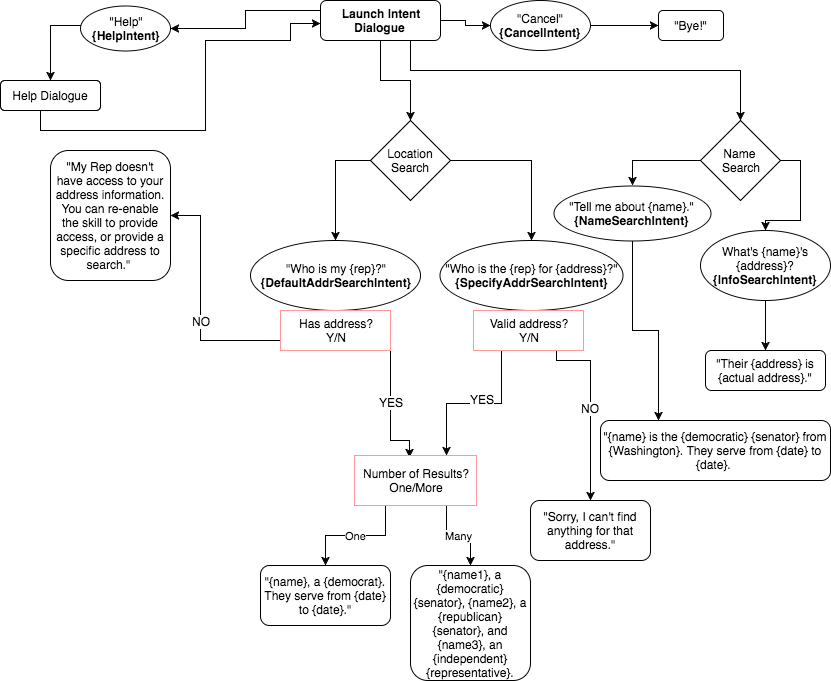

The diagram above was exported from draw.io. Its source (the exported page's mxGraphModel, read from the mxfile embedded in the PNG):
<mxGraphModel dx="950" dy="550" grid="1" gridSize="10" guides="1" tooltips="1" connect="1" arrows="1" fold="1" page="1" pageScale="1" pageWidth="850" pageHeight="1100" background="#ffffff" math="0" shadow="0">
  <root>
    <mxCell id="0" />
    <mxCell id="1" parent="0" />
    <mxCell id="4" style="edgeStyle=orthogonalEdgeStyle;rounded=0;html=1;jettySize=auto;orthogonalLoop=1;exitX=0;exitY=0.25;entryX=1;entryY=0.5;" edge="1" parent="1" source="2" target="5">
      <mxGeometry relative="1" as="geometry">
        <mxPoint x="190" y="28" as="targetPoint" />
        <Array as="points">
          <mxPoint x="255" y="10" />
          <mxPoint x="255" y="28" />
        </Array>
      </mxGeometry>
    </mxCell>
    <mxCell id="11" style="edgeStyle=orthogonalEdgeStyle;rounded=0;html=1;entryX=0;entryY=0.5;jettySize=auto;orthogonalLoop=1;" edge="1" parent="1" source="2" target="10">
      <mxGeometry relative="1" as="geometry" />
    </mxCell>
    <mxCell id="22" style="edgeStyle=orthogonalEdgeStyle;rounded=0;html=1;entryX=0.5;entryY=0;jettySize=auto;orthogonalLoop=1;" edge="1" parent="1" source="2" target="19">
      <mxGeometry relative="1" as="geometry" />
    </mxCell>
    <mxCell id="23" style="edgeStyle=orthogonalEdgeStyle;rounded=0;html=1;exitX=0.75;exitY=1;entryX=0.5;entryY=0;jettySize=auto;orthogonalLoop=1;" edge="1" parent="1" source="2" target="21">
      <mxGeometry relative="1" as="geometry">
        <Array as="points">
          <mxPoint x="420" y="70" />
          <mxPoint x="750" y="70" />
        </Array>
      </mxGeometry>
    </mxCell>
    <mxCell id="2" value="&lt;b&gt;Launch Intent&lt;/b&gt;&lt;div&gt;&lt;b&gt;Dialogue&amp;nbsp;&lt;/b&gt;&lt;/div&gt;" style="rounded=1;whiteSpace=wrap;html=1;" vertex="1" parent="1">
      <mxGeometry x="330" width="120" height="40" as="geometry" />
    </mxCell>
    <mxCell id="9" style="edgeStyle=orthogonalEdgeStyle;rounded=0;html=1;exitX=0.5;exitY=1;jettySize=auto;orthogonalLoop=1;" edge="1" parent="1" source="3">
      <mxGeometry relative="1" as="geometry">
        <mxPoint x="330" y="23" as="targetPoint" />
        <Array as="points">
          <mxPoint x="60" y="80" />
          <mxPoint x="50" y="80" />
          <mxPoint x="50" y="130" />
          <mxPoint x="215" y="130" />
          <mxPoint x="215" y="40" />
          <mxPoint x="300" y="40" />
          <mxPoint x="300" y="23" />
        </Array>
      </mxGeometry>
    </mxCell>
    <mxCell id="3" value="Help Dialogue" style="rounded=1;whiteSpace=wrap;html=1;arcSize=14;" vertex="1" parent="1">
      <mxGeometry x="10" y="80" width="100" height="30" as="geometry" />
    </mxCell>
    <mxCell id="7" style="edgeStyle=orthogonalEdgeStyle;rounded=0;html=1;entryX=0.5;entryY=0;jettySize=auto;orthogonalLoop=1;" edge="1" parent="1" source="5" target="3">
      <mxGeometry relative="1" as="geometry">
        <Array as="points">
          <mxPoint x="90" y="20" />
          <mxPoint x="90" y="25" />
          <mxPoint x="60" y="25" />
        </Array>
      </mxGeometry>
    </mxCell>
    <mxCell id="5" value="&quot;Help&quot;&lt;div&gt;&lt;b&gt;{HelpIntent&lt;span&gt;}&lt;/span&gt;&lt;/b&gt;&lt;/div&gt;" style="ellipse;whiteSpace=wrap;html=1;" vertex="1" parent="1">
      <mxGeometry x="90" y="5" width="90" height="45" as="geometry" />
    </mxCell>
    <mxCell id="28" style="edgeStyle=orthogonalEdgeStyle;rounded=0;html=1;entryX=0;entryY=0.5;jettySize=auto;orthogonalLoop=1;" edge="1" parent="1" source="10" target="12">
      <mxGeometry relative="1" as="geometry" />
    </mxCell>
    <mxCell id="10" value="&quot;Cancel&quot;&lt;div&gt;&lt;b&gt;{CancelIntent}&lt;/b&gt;&lt;/div&gt;" style="ellipse;whiteSpace=wrap;html=1;" vertex="1" parent="1">
      <mxGeometry x="500" width="100" height="50" as="geometry" />
    </mxCell>
    <mxCell id="12" value="&quot;Bye!&quot;" style="rounded=1;whiteSpace=wrap;html=1;" vertex="1" parent="1">
      <mxGeometry x="668" y="10" width="65" height="30" as="geometry" />
    </mxCell>
    <mxCell id="25" style="edgeStyle=orthogonalEdgeStyle;rounded=0;html=1;exitX=0;exitY=0.5;jettySize=auto;orthogonalLoop=1;" edge="1" parent="1" source="19" target="24">
      <mxGeometry relative="1" as="geometry" />
    </mxCell>
    <mxCell id="27" style="edgeStyle=orthogonalEdgeStyle;rounded=0;html=1;jettySize=auto;orthogonalLoop=1;exitX=1;exitY=0.5;entryX=0.5;entryY=0;" edge="1" parent="1" source="19" target="26">
      <mxGeometry relative="1" as="geometry">
        <mxPoint x="541" y="230" as="targetPoint" />
        <Array as="points">
          <mxPoint x="541" y="160" />
        </Array>
      </mxGeometry>
    </mxCell>
    <mxCell id="19" value="Location Search" style="rhombus;whiteSpace=wrap;html=1;" vertex="1" parent="1">
      <mxGeometry x="380" y="120" width="80" height="80" as="geometry" />
    </mxCell>
    <mxCell id="49" style="edgeStyle=orthogonalEdgeStyle;rounded=0;html=1;exitX=0;exitY=0.5;entryX=0.5;entryY=0;jettySize=auto;orthogonalLoop=1;" edge="1" parent="1" source="21" target="48">
      <mxGeometry relative="1" as="geometry" />
    </mxCell>
    <mxCell id="53" style="edgeStyle=orthogonalEdgeStyle;rounded=0;html=1;exitX=1;exitY=0.5;entryX=0.5;entryY=0;jettySize=auto;orthogonalLoop=1;" edge="1" parent="1" source="21" target="50">
      <mxGeometry relative="1" as="geometry" />
    </mxCell>
    <mxCell id="21" value="Name&amp;nbsp;&lt;div&gt;Search&lt;/div&gt;" style="rhombus;whiteSpace=wrap;html=1;" vertex="1" parent="1">
      <mxGeometry x="710" y="120" width="80" height="80" as="geometry" />
    </mxCell>
    <mxCell id="24" value="&quot;Who is my {rep}?&quot;&lt;div&gt;&lt;b&gt;{DefaultAddrSearchIntent}&lt;/b&gt;&lt;/div&gt;" style="ellipse;whiteSpace=wrap;html=1;" vertex="1" parent="1">
      <mxGeometry x="260" y="240" width="170" height="70" as="geometry" />
    </mxCell>
    <mxCell id="26" value="&quot;Who is the {rep} for {address}?&quot;&lt;div&gt;&lt;b&gt;{SpecifyAddrSearchIntent}&lt;/b&gt;&lt;/div&gt;" style="ellipse;whiteSpace=wrap;html=1;" vertex="1" parent="1">
      <mxGeometry x="449" y="240" width="183" height="70" as="geometry" />
    </mxCell>
    <mxCell id="33" style="edgeStyle=orthogonalEdgeStyle;rounded=0;html=1;exitX=0;exitY=0.75;entryX=1;entryY=0.5;jettySize=auto;orthogonalLoop=1;" edge="1" parent="1" source="31" target="32">
      <mxGeometry relative="1" as="geometry">
        <Array as="points">
          <mxPoint x="210" y="340" />
          <mxPoint x="210" y="215" />
        </Array>
      </mxGeometry>
    </mxCell>
    <mxCell id="37" value="NO" style="text;html=1;resizable=0;points=[];align=center;verticalAlign=middle;labelBackgroundColor=#ffffff;" vertex="1" connectable="0" parent="33">
      <mxGeometry x="-0.4545" y="10" relative="1" as="geometry">
        <mxPoint x="-16" y="-30" as="offset" />
      </mxGeometry>
    </mxCell>
    <mxCell id="36" style="edgeStyle=orthogonalEdgeStyle;rounded=0;html=1;exitX=1;exitY=0.75;jettySize=auto;orthogonalLoop=1;entryX=0.451;entryY=0.04;entryPerimeter=0;" edge="1" parent="1" source="31" target="39">
      <mxGeometry relative="1" as="geometry">
        <mxPoint x="430" y="390" as="targetPoint" />
        <Array as="points">
          <mxPoint x="400" y="440" />
          <mxPoint x="419" y="440" />
        </Array>
      </mxGeometry>
    </mxCell>
    <mxCell id="38" value="YES" style="text;html=1;resizable=0;points=[];align=center;verticalAlign=middle;labelBackgroundColor=#ffffff;" vertex="1" connectable="0" parent="36">
      <mxGeometry x="-0.2632" y="-14" relative="1" as="geometry">
        <mxPoint x="14" y="11" as="offset" />
      </mxGeometry>
    </mxCell>
    <mxCell id="31" value="Has address?&lt;div&gt;Y/N&lt;/div&gt;" style="whiteSpace=wrap;html=1;fillColor=#ffffff;strokeColor=#FF9999;" vertex="1" parent="1">
      <mxGeometry x="290" y="310" width="110" height="40" as="geometry" />
    </mxCell>
    <mxCell id="32" value="&lt;div&gt;&quot;My Rep doesn't have access to your address information. You can re-enable the skill to provide access, or provide a specific address to search.&quot;&amp;nbsp;&lt;/div&gt;" style="rounded=1;whiteSpace=wrap;html=1;strokeColor=#000000;" vertex="1" parent="1">
      <mxGeometry x="60" y="150" width="120" height="130" as="geometry" />
    </mxCell>
    <mxCell id="60" value="One" style="edgeStyle=orthogonalEdgeStyle;rounded=0;html=1;exitX=0.25;exitY=1;entryX=0.5;entryY=0;jettySize=auto;orthogonalLoop=1;" edge="1" parent="1" source="39" target="59">
      <mxGeometry relative="1" as="geometry" />
    </mxCell>
    <mxCell id="64" value="Many" style="edgeStyle=orthogonalEdgeStyle;rounded=0;html=1;exitX=0.75;exitY=1;entryX=0.5;entryY=0;jettySize=auto;orthogonalLoop=1;" edge="1" parent="1" source="39" target="61">
      <mxGeometry relative="1" as="geometry" />
    </mxCell>
    <mxCell id="39" value="Number of Results?&lt;div&gt;One/More&lt;/div&gt;" style="whiteSpace=wrap;html=1;fillColor=#ffffff;strokeColor=#FF9999;" vertex="1" parent="1">
      <mxGeometry x="364" y="455" width="122" height="50" as="geometry" />
    </mxCell>
    <mxCell id="42" style="edgeStyle=orthogonalEdgeStyle;rounded=0;html=1;exitX=0.25;exitY=1;entryX=0.75;entryY=0;jettySize=auto;orthogonalLoop=1;" edge="1" parent="1" source="41" target="39">
      <mxGeometry relative="1" as="geometry" />
    </mxCell>
    <mxCell id="43" value="YES" style="text;html=1;resizable=0;points=[];align=center;verticalAlign=middle;labelBackgroundColor=#ffffff;" vertex="1" connectable="0" parent="42">
      <mxGeometry x="-0.2" y="3" relative="1" as="geometry">
        <mxPoint x="-9" y="-8" as="offset" />
      </mxGeometry>
    </mxCell>
    <mxCell id="44" style="edgeStyle=orthogonalEdgeStyle;rounded=0;html=1;exitX=0.75;exitY=1;jettySize=auto;orthogonalLoop=1;entryX=0.5;entryY=0;" edge="1" parent="1" source="41" target="47">
      <mxGeometry relative="1" as="geometry">
        <mxPoint x="630" y="375" as="targetPoint" />
        <Array as="points">
          <mxPoint x="566" y="360" />
          <mxPoint x="600" y="360" />
        </Array>
      </mxGeometry>
    </mxCell>
    <mxCell id="46" value="NO" style="text;html=1;resizable=0;points=[];align=center;verticalAlign=middle;labelBackgroundColor=#ffffff;" vertex="1" connectable="0" parent="44">
      <mxGeometry x="-0.0112" y="-1" relative="1" as="geometry">
        <mxPoint as="offset" />
      </mxGeometry>
    </mxCell>
    <mxCell id="41" value="Valid address?&lt;div&gt;Y/N&lt;/div&gt;" style="whiteSpace=wrap;html=1;fillColor=#ffffff;strokeColor=#FF9999;" vertex="1" parent="1">
      <mxGeometry x="483" y="310" width="110" height="40" as="geometry" />
    </mxCell>
    <mxCell id="47" value="&lt;span&gt;&quot;Sorry, I can't find anything for that address.&quot;&lt;/span&gt;" style="rounded=1;whiteSpace=wrap;html=1;strokeColor=#000000;" vertex="1" parent="1">
      <mxGeometry x="540" y="500" width="120" height="60" as="geometry" />
    </mxCell>
    <mxCell id="58" style="edgeStyle=orthogonalEdgeStyle;rounded=0;html=1;exitX=0.5;exitY=1;entryX=0.25;entryY=0;jettySize=auto;orthogonalLoop=1;" edge="1" parent="1" source="48" target="57">
      <mxGeometry relative="1" as="geometry" />
    </mxCell>
    <mxCell id="48" value="&quot;Tell me about {name}.&quot;&lt;div&gt;&lt;b&gt;{NameSearchIntent}&lt;/b&gt;&lt;/div&gt;" style="ellipse;whiteSpace=wrap;html=1;strokeColor=#000000;" vertex="1" parent="1">
      <mxGeometry x="563" y="185" width="157" height="55" as="geometry" />
    </mxCell>
    <mxCell id="56" style="edgeStyle=orthogonalEdgeStyle;rounded=0;html=1;exitX=0.5;exitY=1;entryX=0.5;entryY=0;jettySize=auto;orthogonalLoop=1;" edge="1" parent="1" source="50" target="55">
      <mxGeometry relative="1" as="geometry" />
    </mxCell>
    <mxCell id="50" value="What's {name}'s {address}?&lt;div&gt;&lt;b&gt;{InfoSearchIntent}&lt;/b&gt;&lt;/div&gt;" style="ellipse;whiteSpace=wrap;html=1;strokeColor=#000000;" vertex="1" parent="1">
      <mxGeometry x="710" y="230" width="130" height="70" as="geometry" />
    </mxCell>
    <mxCell id="55" value="&quot;Their {address} is {actual address}.&quot;" style="rounded=1;whiteSpace=wrap;html=1;strokeColor=#000000;" vertex="1" parent="1">
      <mxGeometry x="715" y="350" width="120" height="40" as="geometry" />
    </mxCell>
    <mxCell id="57" value="&quot;{name} is the {democratic} {senator} from {Washington}. They serve from {date} to {date}.&amp;nbsp;" style="rounded=1;whiteSpace=wrap;html=1;strokeColor=#000000;" vertex="1" parent="1">
      <mxGeometry x="610" y="420" width="230" height="60" as="geometry" />
    </mxCell>
    <mxCell id="59" value="&quot;{name}, a {democrat}. They serve from {date} to {date}.&quot;" style="rounded=1;whiteSpace=wrap;html=1;strokeColor=#000000;" vertex="1" parent="1">
      <mxGeometry x="270" y="565" width="130" height="60" as="geometry" />
    </mxCell>
    <mxCell id="61" value="&quot;{name1}, a {democratic} {senator}, {name2}, a {republican} {senator}, and {name3}, an {independent} {representative}." style="rounded=1;whiteSpace=wrap;html=1;strokeColor=#000000;" vertex="1" parent="1">
      <mxGeometry x="420" y="565" width="120" height="115" as="geometry" />
    </mxCell>
  </root>
</mxGraphModel>